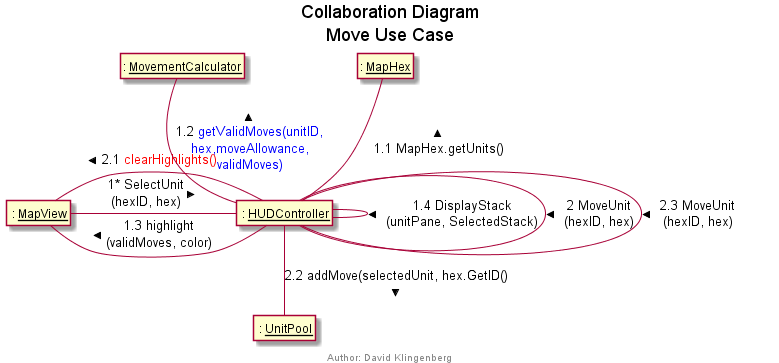

The diagram above was rendered by PlantUML. Its source (embedded in the PNG):
@startuml
hide circle 
hide members
title Collaboration Diagram\nMove Use Case
footer Author: David Klingenberg 

class ? : <u>HUDController</u>? as HC
class ? : <u>MapView</u>? as MV
class ? : <u>UnitPool</u>? as UP
class ?: <u>MovementCalculator</u>? as MC
class ?: <u>MapHex</u>? as MHex



MV - HC : 1* SelectUnit\n(hexID, hex) >
MHex -- HC : 1.1 MapHex.getUnits() <
MC -- HC :1.2 <font color=blue>getValidMoves(unitID,\n<font color=blue>hex,moveAllowance,\n<font color=blue>validMoves) <
HC - MV : 1.3 highlight\n(validMoves, color) >
HC -- HC : 1.4 DisplayStack\n(unitPane, SelectedStack) >
HC - HC : 2 MoveUnit\n(hexID, hex) >
HC - MV : 2.1 <font color=red>clearHighlights() >
HC -- UP : 2.2 addMove(selectedUnit, hex.GetID() >
HC - HC : 2.3 MoveUnit\n(hexID, hex) >



@enduml